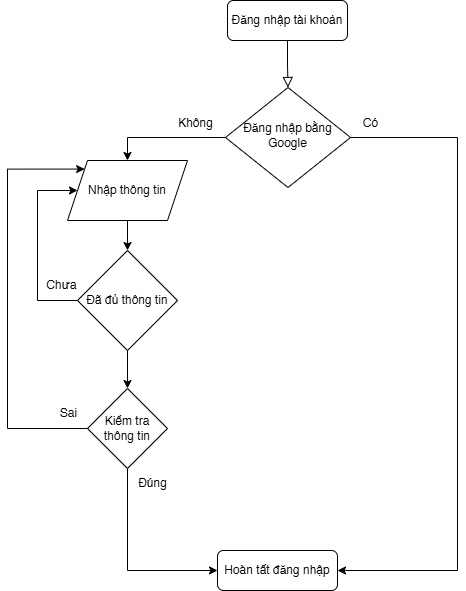

The diagram above was exported from draw.io. Its source (the exported page's mxGraphModel, read from the mxfile embedded in the PNG):
<mxGraphModel dx="2255" dy="849" grid="1" gridSize="10" guides="1" tooltips="1" connect="1" arrows="1" fold="1" page="1" pageScale="1" pageWidth="827" pageHeight="1169" math="0" shadow="0">
  <root>
    <mxCell id="0" />
    <mxCell id="1" parent="0" />
    <mxCell id="BN19ADX8kNCoSahIcwr2-1" value="" style="rounded=0;html=1;jettySize=auto;orthogonalLoop=1;fontSize=11;endArrow=block;endFill=0;endSize=8;strokeWidth=1;shadow=0;labelBackgroundColor=none;edgeStyle=orthogonalEdgeStyle;" edge="1" parent="1" source="BN19ADX8kNCoSahIcwr2-2" target="BN19ADX8kNCoSahIcwr2-5">
      <mxGeometry relative="1" as="geometry" />
    </mxCell>
    <mxCell id="BN19ADX8kNCoSahIcwr2-2" value="Đăng nhập tài khoản" style="rounded=1;whiteSpace=wrap;html=1;fontSize=12;glass=0;strokeWidth=1;shadow=0;" vertex="1" parent="1">
      <mxGeometry x="160" y="80" width="120" height="40" as="geometry" />
    </mxCell>
    <mxCell id="BN19ADX8kNCoSahIcwr2-3" style="edgeStyle=orthogonalEdgeStyle;rounded=0;orthogonalLoop=1;jettySize=auto;html=1;entryX=1;entryY=0.5;entryDx=0;entryDy=0;exitX=1;exitY=0.5;exitDx=0;exitDy=0;" edge="1" parent="1" source="BN19ADX8kNCoSahIcwr2-5" target="BN19ADX8kNCoSahIcwr2-6">
      <mxGeometry relative="1" as="geometry">
        <Array as="points">
          <mxPoint x="390" y="217" />
          <mxPoint x="390" y="650" />
        </Array>
      </mxGeometry>
    </mxCell>
    <mxCell id="BN19ADX8kNCoSahIcwr2-4" style="edgeStyle=orthogonalEdgeStyle;rounded=0;orthogonalLoop=1;jettySize=auto;html=1;entryX=0.5;entryY=0;entryDx=0;entryDy=0;exitX=0;exitY=0.5;exitDx=0;exitDy=0;" edge="1" parent="1" source="BN19ADX8kNCoSahIcwr2-5" target="BN19ADX8kNCoSahIcwr2-9">
      <mxGeometry relative="1" as="geometry" />
    </mxCell>
    <mxCell id="BN19ADX8kNCoSahIcwr2-5" value="Đăng nhập bằng Google" style="rhombus;whiteSpace=wrap;html=1;shadow=0;fontFamily=Helvetica;fontSize=12;align=center;strokeWidth=1;spacing=6;spacingTop=-4;" vertex="1" parent="1">
      <mxGeometry x="158" y="167" width="125" height="100" as="geometry" />
    </mxCell>
    <mxCell id="BN19ADX8kNCoSahIcwr2-6" value="Hoàn tất đăng nhập" style="rounded=1;whiteSpace=wrap;html=1;fontSize=12;glass=0;strokeWidth=1;shadow=0;" vertex="1" parent="1">
      <mxGeometry x="150" y="630" width="120" height="40" as="geometry" />
    </mxCell>
    <mxCell id="BN19ADX8kNCoSahIcwr2-7" value="Có" style="text;html=1;align=center;verticalAlign=middle;resizable=0;points=[];autosize=1;strokeColor=none;fillColor=none;" vertex="1" parent="1">
      <mxGeometry x="283" y="188" width="40" height="30" as="geometry" />
    </mxCell>
    <mxCell id="BN19ADX8kNCoSahIcwr2-8" style="edgeStyle=orthogonalEdgeStyle;rounded=0;orthogonalLoop=1;jettySize=auto;html=1;entryX=0.5;entryY=0;entryDx=0;entryDy=0;" edge="1" parent="1" source="BN19ADX8kNCoSahIcwr2-9" target="BN19ADX8kNCoSahIcwr2-12">
      <mxGeometry relative="1" as="geometry" />
    </mxCell>
    <mxCell id="BN19ADX8kNCoSahIcwr2-9" value="Nhập thông tin" style="shape=parallelogram;perimeter=parallelogramPerimeter;whiteSpace=wrap;html=1;fixedSize=1;" vertex="1" parent="1">
      <mxGeometry y="240" width="120" height="60" as="geometry" />
    </mxCell>
    <mxCell id="BN19ADX8kNCoSahIcwr2-11" style="edgeStyle=orthogonalEdgeStyle;rounded=0;orthogonalLoop=1;jettySize=auto;html=1;entryX=0;entryY=0.5;entryDx=0;entryDy=0;exitX=0;exitY=0.5;exitDx=0;exitDy=0;" edge="1" parent="1" source="BN19ADX8kNCoSahIcwr2-12" target="BN19ADX8kNCoSahIcwr2-9">
      <mxGeometry relative="1" as="geometry">
        <mxPoint x="-69.99999999999977" y="330" as="targetPoint" />
        <Array as="points">
          <mxPoint x="-30" y="380" />
          <mxPoint x="-30" y="270" />
        </Array>
      </mxGeometry>
    </mxCell>
    <mxCell id="BN19ADX8kNCoSahIcwr2-22" style="edgeStyle=orthogonalEdgeStyle;rounded=0;orthogonalLoop=1;jettySize=auto;html=1;entryX=0.5;entryY=0;entryDx=0;entryDy=0;" edge="1" parent="1" source="BN19ADX8kNCoSahIcwr2-12" target="BN19ADX8kNCoSahIcwr2-23">
      <mxGeometry relative="1" as="geometry">
        <mxPoint x="60" y="460" as="targetPoint" />
      </mxGeometry>
    </mxCell>
    <mxCell id="BN19ADX8kNCoSahIcwr2-12" value="Đã đủ thông tin" style="rhombus;whiteSpace=wrap;html=1;" vertex="1" parent="1">
      <mxGeometry x="10" y="330" width="100" height="100" as="geometry" />
    </mxCell>
    <mxCell id="BN19ADX8kNCoSahIcwr2-16" value="Chưa" style="text;html=1;align=center;verticalAlign=middle;resizable=0;points=[];autosize=1;strokeColor=none;fillColor=none;" vertex="1" parent="1">
      <mxGeometry x="-31" y="350" width="50" height="30" as="geometry" />
    </mxCell>
    <mxCell id="BN19ADX8kNCoSahIcwr2-17" value="Không" style="text;html=1;align=center;verticalAlign=middle;resizable=0;points=[];autosize=1;strokeColor=none;fillColor=none;" vertex="1" parent="1">
      <mxGeometry x="98" y="188" width="60" height="30" as="geometry" />
    </mxCell>
    <mxCell id="BN19ADX8kNCoSahIcwr2-24" style="edgeStyle=orthogonalEdgeStyle;rounded=0;orthogonalLoop=1;jettySize=auto;html=1;entryX=0;entryY=0.5;entryDx=0;entryDy=0;" edge="1" parent="1" source="BN19ADX8kNCoSahIcwr2-23" target="BN19ADX8kNCoSahIcwr2-6">
      <mxGeometry relative="1" as="geometry">
        <Array as="points">
          <mxPoint x="60" y="650" />
        </Array>
      </mxGeometry>
    </mxCell>
    <mxCell id="BN19ADX8kNCoSahIcwr2-25" style="edgeStyle=orthogonalEdgeStyle;rounded=0;orthogonalLoop=1;jettySize=auto;html=1;entryX=0;entryY=0;entryDx=0;entryDy=0;" edge="1" parent="1" source="BN19ADX8kNCoSahIcwr2-23" target="BN19ADX8kNCoSahIcwr2-9">
      <mxGeometry relative="1" as="geometry">
        <Array as="points">
          <mxPoint x="-60" y="508" />
          <mxPoint x="-60" y="249" />
        </Array>
      </mxGeometry>
    </mxCell>
    <mxCell id="BN19ADX8kNCoSahIcwr2-23" value="Kiểm tra thông tin" style="rhombus;whiteSpace=wrap;html=1;" vertex="1" parent="1">
      <mxGeometry x="20" y="468" width="80" height="80" as="geometry" />
    </mxCell>
    <mxCell id="BN19ADX8kNCoSahIcwr2-26" value="Đúng" style="text;html=1;align=center;verticalAlign=middle;resizable=0;points=[];autosize=1;strokeColor=none;fillColor=none;" vertex="1" parent="1">
      <mxGeometry x="60" y="548" width="50" height="30" as="geometry" />
    </mxCell>
    <mxCell id="BN19ADX8kNCoSahIcwr2-27" value="Sai" style="text;html=1;align=center;verticalAlign=middle;resizable=0;points=[];autosize=1;strokeColor=none;fillColor=none;" vertex="1" parent="1">
      <mxGeometry x="-19" y="478" width="40" height="30" as="geometry" />
    </mxCell>
  </root>
</mxGraphModel>